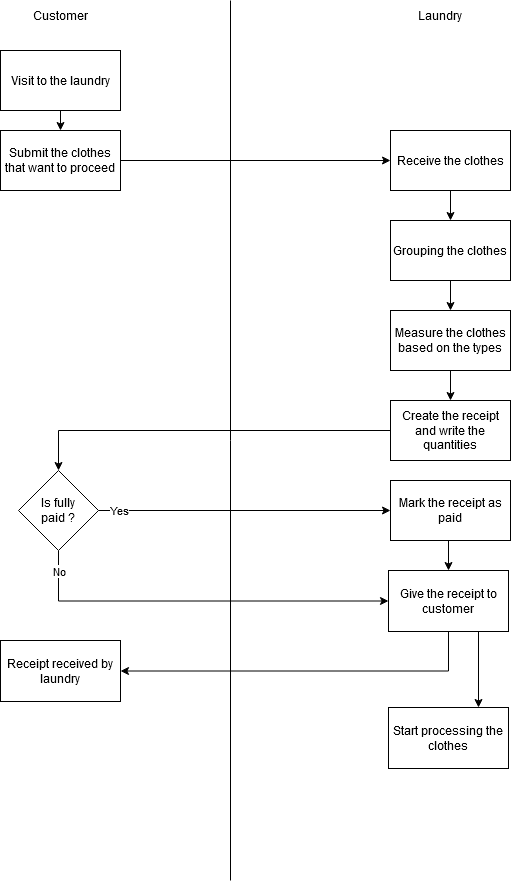

The diagram above was exported from draw.io. Its source (the exported page's mxGraphModel, read from the mxfile embedded in the PNG):
<mxGraphModel dx="954" dy="595" grid="1" gridSize="10" guides="1" tooltips="1" connect="1" arrows="1" fold="1" page="1" pageScale="1" pageWidth="850" pageHeight="1100" math="0" shadow="0">
  <root>
    <mxCell id="0" />
    <mxCell id="1" parent="0" />
    <mxCell id="2" value="Customer" style="text;html=1;align=center;verticalAlign=middle;whiteSpace=wrap;rounded=0;" vertex="1" parent="1">
      <mxGeometry x="200" y="30" width="60" height="30" as="geometry" />
    </mxCell>
    <mxCell id="3" value="" style="endArrow=none;html=1;rounded=0;" edge="1" parent="1">
      <mxGeometry width="50" height="50" relative="1" as="geometry">
        <mxPoint x="400" y="910" as="sourcePoint" />
        <mxPoint x="400" y="30" as="targetPoint" />
      </mxGeometry>
    </mxCell>
    <mxCell id="4" value="Laundry" style="text;html=1;align=center;verticalAlign=middle;whiteSpace=wrap;rounded=0;" vertex="1" parent="1">
      <mxGeometry x="580" y="30" width="60" height="30" as="geometry" />
    </mxCell>
    <mxCell id="5" style="edgeStyle=orthogonalEdgeStyle;rounded=0;orthogonalLoop=1;jettySize=auto;html=1;exitX=0.5;exitY=1;exitDx=0;exitDy=0;entryX=0.5;entryY=0;entryDx=0;entryDy=0;" edge="1" source="6" target="8" parent="1">
      <mxGeometry relative="1" as="geometry" />
    </mxCell>
    <mxCell id="6" value="Visit to the laundry" style="rounded=0;whiteSpace=wrap;html=1;" vertex="1" parent="1">
      <mxGeometry x="170" y="80" width="120" height="60" as="geometry" />
    </mxCell>
    <mxCell id="7" style="edgeStyle=orthogonalEdgeStyle;rounded=0;orthogonalLoop=1;jettySize=auto;html=1;exitX=1;exitY=0.5;exitDx=0;exitDy=0;entryX=0;entryY=0.5;entryDx=0;entryDy=0;" edge="1" source="8" target="10" parent="1">
      <mxGeometry relative="1" as="geometry" />
    </mxCell>
    <mxCell id="8" value="Submit the clothes that want to proceed" style="rounded=0;whiteSpace=wrap;html=1;" vertex="1" parent="1">
      <mxGeometry x="170" y="160" width="120" height="60" as="geometry" />
    </mxCell>
    <mxCell id="9" style="edgeStyle=orthogonalEdgeStyle;rounded=0;orthogonalLoop=1;jettySize=auto;html=1;exitX=0.5;exitY=1;exitDx=0;exitDy=0;entryX=0.5;entryY=0;entryDx=0;entryDy=0;" edge="1" source="10" target="12" parent="1">
      <mxGeometry relative="1" as="geometry" />
    </mxCell>
    <mxCell id="10" value="Receive the clothes" style="rounded=0;whiteSpace=wrap;html=1;" vertex="1" parent="1">
      <mxGeometry x="560" y="160" width="120" height="60" as="geometry" />
    </mxCell>
    <mxCell id="11" style="edgeStyle=orthogonalEdgeStyle;rounded=0;orthogonalLoop=1;jettySize=auto;html=1;exitX=0.5;exitY=1;exitDx=0;exitDy=0;entryX=0.5;entryY=0;entryDx=0;entryDy=0;" edge="1" source="12" target="14" parent="1">
      <mxGeometry relative="1" as="geometry" />
    </mxCell>
    <mxCell id="12" value="Grouping the clothes" style="rounded=0;whiteSpace=wrap;html=1;" vertex="1" parent="1">
      <mxGeometry x="560" y="250" width="120" height="60" as="geometry" />
    </mxCell>
    <mxCell id="13" style="edgeStyle=orthogonalEdgeStyle;rounded=0;orthogonalLoop=1;jettySize=auto;html=1;exitX=0.5;exitY=1;exitDx=0;exitDy=0;entryX=0.5;entryY=0;entryDx=0;entryDy=0;" edge="1" source="14" target="16" parent="1">
      <mxGeometry relative="1" as="geometry" />
    </mxCell>
    <mxCell id="14" value="Measure the clothes based on the types" style="rounded=0;whiteSpace=wrap;html=1;" vertex="1" parent="1">
      <mxGeometry x="560" y="340" width="120" height="60" as="geometry" />
    </mxCell>
    <mxCell id="15" style="edgeStyle=orthogonalEdgeStyle;rounded=0;orthogonalLoop=1;jettySize=auto;html=1;exitX=0;exitY=0.5;exitDx=0;exitDy=0;entryX=0.5;entryY=0;entryDx=0;entryDy=0;" edge="1" source="16" target="25" parent="1">
      <mxGeometry relative="1" as="geometry" />
    </mxCell>
    <mxCell id="16" value="Create the receipt and write the quantities" style="rounded=0;whiteSpace=wrap;html=1;" vertex="1" parent="1">
      <mxGeometry x="560" y="430" width="120" height="60" as="geometry" />
    </mxCell>
    <mxCell id="17" style="edgeStyle=orthogonalEdgeStyle;rounded=0;orthogonalLoop=1;jettySize=auto;html=1;exitX=0.5;exitY=1;exitDx=0;exitDy=0;entryX=1;entryY=0.5;entryDx=0;entryDy=0;" edge="1" source="19" target="20" parent="1">
      <mxGeometry relative="1" as="geometry" />
    </mxCell>
    <mxCell id="18" style="edgeStyle=orthogonalEdgeStyle;rounded=0;orthogonalLoop=1;jettySize=auto;html=1;exitX=0.75;exitY=1;exitDx=0;exitDy=0;entryX=0.75;entryY=0;entryDx=0;entryDy=0;" edge="1" source="19" target="28" parent="1">
      <mxGeometry relative="1" as="geometry" />
    </mxCell>
    <mxCell id="19" value="Give the receipt to customer" style="rounded=0;whiteSpace=wrap;html=1;" vertex="1" parent="1">
      <mxGeometry x="558" y="600" width="120" height="61" as="geometry" />
    </mxCell>
    <mxCell id="20" value="Receipt received by laundry" style="rounded=0;whiteSpace=wrap;html=1;" vertex="1" parent="1">
      <mxGeometry x="170" y="670" width="120" height="61" as="geometry" />
    </mxCell>
    <mxCell id="21" style="edgeStyle=orthogonalEdgeStyle;rounded=0;orthogonalLoop=1;jettySize=auto;html=1;exitX=1;exitY=0.5;exitDx=0;exitDy=0;entryX=0;entryY=0.5;entryDx=0;entryDy=0;" edge="1" source="25" target="27" parent="1">
      <mxGeometry relative="1" as="geometry" />
    </mxCell>
    <mxCell id="22" value="Yes" style="edgeLabel;html=1;align=center;verticalAlign=middle;resizable=0;points=[];" vertex="1" connectable="0" parent="21">
      <mxGeometry x="-0.863" y="1" relative="1" as="geometry">
        <mxPoint as="offset" />
      </mxGeometry>
    </mxCell>
    <mxCell id="23" style="edgeStyle=orthogonalEdgeStyle;rounded=0;orthogonalLoop=1;jettySize=auto;html=1;exitX=0.5;exitY=1;exitDx=0;exitDy=0;entryX=0;entryY=0.5;entryDx=0;entryDy=0;" edge="1" source="25" target="19" parent="1">
      <mxGeometry relative="1" as="geometry" />
    </mxCell>
    <mxCell id="24" value="No" style="edgeLabel;html=1;align=center;verticalAlign=middle;resizable=0;points=[];" vertex="1" connectable="0" parent="23">
      <mxGeometry x="-0.8949" relative="1" as="geometry">
        <mxPoint as="offset" />
      </mxGeometry>
    </mxCell>
    <mxCell id="25" value="&lt;div&gt;Is fully&lt;/div&gt;&lt;div&gt;paid ?&lt;br&gt;&lt;/div&gt;" style="rhombus;whiteSpace=wrap;html=1;" vertex="1" parent="1">
      <mxGeometry x="188" y="500" width="80" height="80" as="geometry" />
    </mxCell>
    <mxCell id="26" style="edgeStyle=orthogonalEdgeStyle;rounded=0;orthogonalLoop=1;jettySize=auto;html=1;exitX=0.5;exitY=1;exitDx=0;exitDy=0;entryX=0.5;entryY=0;entryDx=0;entryDy=0;" edge="1" source="27" target="19" parent="1">
      <mxGeometry relative="1" as="geometry" />
    </mxCell>
    <mxCell id="27" value="Mark the receipt as paid" style="rounded=0;whiteSpace=wrap;html=1;" vertex="1" parent="1">
      <mxGeometry x="560" y="510" width="120" height="60" as="geometry" />
    </mxCell>
    <mxCell id="28" value="Start processing the clothes" style="rounded=0;whiteSpace=wrap;html=1;" vertex="1" parent="1">
      <mxGeometry x="558" y="737" width="120" height="61" as="geometry" />
    </mxCell>
  </root>
</mxGraphModel>